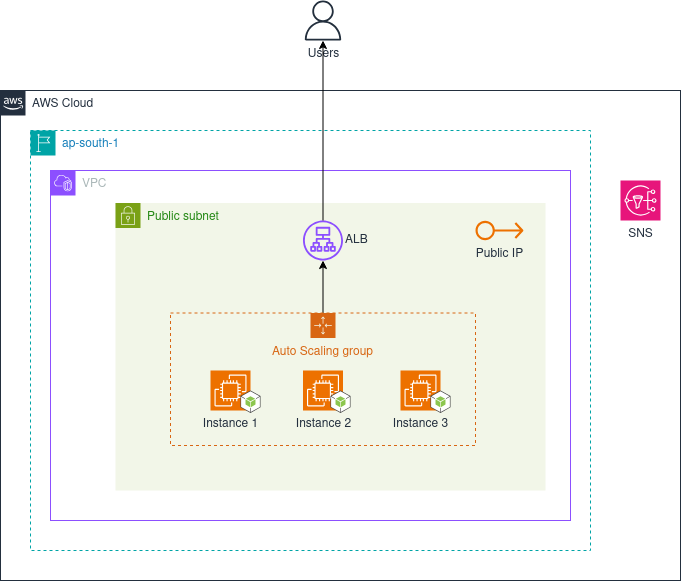

The diagram above was exported from draw.io. Its source (the exported page's mxGraphModel, read from the mxfile embedded in the PNG):
<mxGraphModel dx="1138" dy="599" grid="1" gridSize="10" guides="1" tooltips="1" connect="1" arrows="1" fold="1" page="1" pageScale="1" pageWidth="850" pageHeight="1100" math="0" shadow="0">
  <root>
    <mxCell id="0" />
    <mxCell id="1" parent="0" />
    <mxCell id="QSUsNkZV7viXghSszxAO-1" value="AWS Cloud" style="points=[[0,0],[0.25,0],[0.5,0],[0.75,0],[1,0],[1,0.25],[1,0.5],[1,0.75],[1,1],[0.75,1],[0.5,1],[0.25,1],[0,1],[0,0.75],[0,0.5],[0,0.25]];outlineConnect=0;gradientColor=none;html=1;whiteSpace=wrap;fontSize=12;fontStyle=0;container=1;pointerEvents=0;collapsible=0;recursiveResize=0;shape=mxgraph.aws4.group;grIcon=mxgraph.aws4.group_aws_cloud_alt;strokeColor=#232F3E;fillColor=none;verticalAlign=top;align=left;spacingLeft=30;fontColor=#232F3E;dashed=0;" vertex="1" parent="1">
      <mxGeometry x="140" y="210" width="680" height="490" as="geometry" />
    </mxCell>
    <mxCell id="QSUsNkZV7viXghSszxAO-2" value="ap-south-1" style="points=[[0,0],[0.25,0],[0.5,0],[0.75,0],[1,0],[1,0.25],[1,0.5],[1,0.75],[1,1],[0.75,1],[0.5,1],[0.25,1],[0,1],[0,0.75],[0,0.5],[0,0.25]];outlineConnect=0;gradientColor=none;html=1;whiteSpace=wrap;fontSize=12;fontStyle=0;container=1;pointerEvents=0;collapsible=0;recursiveResize=0;shape=mxgraph.aws4.group;grIcon=mxgraph.aws4.group_region;strokeColor=#00A4A6;fillColor=none;verticalAlign=top;align=left;spacingLeft=30;fontColor=#147EBA;dashed=1;" vertex="1" parent="QSUsNkZV7viXghSszxAO-1">
      <mxGeometry x="30" y="40" width="560" height="420" as="geometry" />
    </mxCell>
    <mxCell id="QSUsNkZV7viXghSszxAO-3" value="VPC" style="points=[[0,0],[0.25,0],[0.5,0],[0.75,0],[1,0],[1,0.25],[1,0.5],[1,0.75],[1,1],[0.75,1],[0.5,1],[0.25,1],[0,1],[0,0.75],[0,0.5],[0,0.25]];outlineConnect=0;gradientColor=none;html=1;whiteSpace=wrap;fontSize=12;fontStyle=0;container=1;pointerEvents=0;collapsible=0;recursiveResize=0;shape=mxgraph.aws4.group;grIcon=mxgraph.aws4.group_vpc2;strokeColor=#8C4FFF;fillColor=none;verticalAlign=top;align=left;spacingLeft=30;fontColor=#AAB7B8;dashed=0;" vertex="1" parent="QSUsNkZV7viXghSszxAO-2">
      <mxGeometry x="20" y="40" width="520" height="350" as="geometry" />
    </mxCell>
    <mxCell id="QSUsNkZV7viXghSszxAO-4" value="Public subnet" style="points=[[0,0],[0.25,0],[0.5,0],[0.75,0],[1,0],[1,0.25],[1,0.5],[1,0.75],[1,1],[0.75,1],[0.5,1],[0.25,1],[0,1],[0,0.75],[0,0.5],[0,0.25]];outlineConnect=0;gradientColor=none;html=1;whiteSpace=wrap;fontSize=12;fontStyle=0;container=1;pointerEvents=0;collapsible=0;recursiveResize=0;shape=mxgraph.aws4.group;grIcon=mxgraph.aws4.group_security_group;grStroke=0;strokeColor=#7AA116;fillColor=#F2F6E8;verticalAlign=top;align=left;spacingLeft=30;fontColor=#248814;dashed=0;" vertex="1" parent="QSUsNkZV7viXghSszxAO-3">
      <mxGeometry x="65" y="32.5" width="430" height="287.5" as="geometry" />
    </mxCell>
    <mxCell id="QSUsNkZV7viXghSszxAO-8" value="ALB" style="sketch=0;outlineConnect=0;fontColor=#232F3E;gradientColor=none;fillColor=#8C4FFF;strokeColor=none;dashed=0;verticalLabelPosition=middle;verticalAlign=middle;align=left;html=1;fontSize=12;fontStyle=0;aspect=fixed;pointerEvents=1;shape=mxgraph.aws4.application_load_balancer;labelPosition=right;" vertex="1" parent="QSUsNkZV7viXghSszxAO-4">
      <mxGeometry x="187.5" y="17.5" width="40" height="40" as="geometry" />
    </mxCell>
    <mxCell id="QSUsNkZV7viXghSszxAO-19" style="edgeStyle=orthogonalEdgeStyle;rounded=0;orthogonalLoop=1;jettySize=auto;html=1;" edge="1" parent="QSUsNkZV7viXghSszxAO-4" source="QSUsNkZV7viXghSszxAO-9" target="QSUsNkZV7viXghSszxAO-8">
      <mxGeometry relative="1" as="geometry" />
    </mxCell>
    <mxCell id="QSUsNkZV7viXghSszxAO-9" value="Auto Scaling group" style="points=[[0,0],[0.25,0],[0.5,0],[0.75,0],[1,0],[1,0.25],[1,0.5],[1,0.75],[1,1],[0.75,1],[0.5,1],[0.25,1],[0,1],[0,0.75],[0,0.5],[0,0.25]];outlineConnect=0;gradientColor=none;html=1;whiteSpace=wrap;fontSize=12;fontStyle=0;container=1;pointerEvents=0;collapsible=0;recursiveResize=0;shape=mxgraph.aws4.groupCenter;grIcon=mxgraph.aws4.group_auto_scaling_group;grStroke=1;strokeColor=#D86613;fillColor=none;verticalAlign=top;align=center;fontColor=#D86613;dashed=1;spacingTop=25;" vertex="1" parent="QSUsNkZV7viXghSszxAO-4">
      <mxGeometry x="55" y="110" width="305" height="132.5" as="geometry" />
    </mxCell>
    <mxCell id="QSUsNkZV7viXghSszxAO-10" value="Instance 1" style="sketch=0;points=[[0,0,0],[0.25,0,0],[0.5,0,0],[0.75,0,0],[1,0,0],[0,1,0],[0.25,1,0],[0.5,1,0],[0.75,1,0],[1,1,0],[0,0.25,0],[0,0.5,0],[0,0.75,0],[1,0.25,0],[1,0.5,0],[1,0.75,0]];outlineConnect=0;fontColor=#232F3E;fillColor=#ED7100;strokeColor=#ffffff;dashed=0;verticalLabelPosition=bottom;verticalAlign=top;align=center;html=1;fontSize=12;fontStyle=0;aspect=fixed;shape=mxgraph.aws4.resourceIcon;resIcon=mxgraph.aws4.ec2;" vertex="1" parent="QSUsNkZV7viXghSszxAO-9">
      <mxGeometry x="40" y="57.5" width="40" height="40" as="geometry" />
    </mxCell>
    <mxCell id="QSUsNkZV7viXghSszxAO-11" value="Instance 2" style="sketch=0;points=[[0,0,0],[0.25,0,0],[0.5,0,0],[0.75,0,0],[1,0,0],[0,1,0],[0.25,1,0],[0.5,1,0],[0.75,1,0],[1,1,0],[0,0.25,0],[0,0.5,0],[0,0.75,0],[1,0.25,0],[1,0.5,0],[1,0.75,0]];outlineConnect=0;fontColor=#232F3E;fillColor=#ED7100;strokeColor=#ffffff;dashed=0;verticalLabelPosition=bottom;verticalAlign=top;align=center;html=1;fontSize=12;fontStyle=0;aspect=fixed;shape=mxgraph.aws4.resourceIcon;resIcon=mxgraph.aws4.ec2;" vertex="1" parent="QSUsNkZV7viXghSszxAO-9">
      <mxGeometry x="132.5" y="57.5" width="40" height="40" as="geometry" />
    </mxCell>
    <mxCell id="QSUsNkZV7viXghSszxAO-12" value="&lt;div&gt;Instance 3&lt;/div&gt;&lt;div&gt;&lt;br&gt;&lt;/div&gt;" style="sketch=0;points=[[0,0,0],[0.25,0,0],[0.5,0,0],[0.75,0,0],[1,0,0],[0,1,0],[0.25,1,0],[0.5,1,0],[0.75,1,0],[1,1,0],[0,0.25,0],[0,0.5,0],[0,0.75,0],[1,0.25,0],[1,0.5,0],[1,0.75,0]];outlineConnect=0;fontColor=#232F3E;fillColor=#ED7100;strokeColor=#ffffff;dashed=0;verticalLabelPosition=bottom;verticalAlign=top;align=center;html=1;fontSize=12;fontStyle=0;aspect=fixed;shape=mxgraph.aws4.resourceIcon;resIcon=mxgraph.aws4.ec2;" vertex="1" parent="QSUsNkZV7viXghSszxAO-9">
      <mxGeometry x="230" y="57.5" width="40" height="40" as="geometry" />
    </mxCell>
    <mxCell id="QSUsNkZV7viXghSszxAO-22" value="" style="outlineConnect=0;dashed=0;verticalLabelPosition=bottom;verticalAlign=top;align=center;html=1;shape=mxgraph.aws3.android;fillColor=#8CC64F;gradientColor=none;" vertex="1" parent="QSUsNkZV7viXghSszxAO-9">
      <mxGeometry x="260" y="77.5" width="20" height="22.5" as="geometry" />
    </mxCell>
    <mxCell id="QSUsNkZV7viXghSszxAO-23" value="" style="outlineConnect=0;dashed=0;verticalLabelPosition=bottom;verticalAlign=top;align=center;html=1;shape=mxgraph.aws3.android;fillColor=#8CC64F;gradientColor=none;" vertex="1" parent="QSUsNkZV7viXghSszxAO-9">
      <mxGeometry x="70" y="77.5" width="20" height="22.5" as="geometry" />
    </mxCell>
    <mxCell id="QSUsNkZV7viXghSszxAO-24" value="" style="outlineConnect=0;dashed=0;verticalLabelPosition=bottom;verticalAlign=top;align=center;html=1;shape=mxgraph.aws3.android;fillColor=#8CC64F;gradientColor=none;" vertex="1" parent="QSUsNkZV7viXghSszxAO-9">
      <mxGeometry x="160" y="77.5" width="20" height="22.5" as="geometry" />
    </mxCell>
    <mxCell id="QSUsNkZV7viXghSszxAO-18" value="Public IP" style="sketch=0;outlineConnect=0;fontColor=#232F3E;gradientColor=none;fillColor=#ED7100;strokeColor=none;dashed=0;verticalLabelPosition=bottom;verticalAlign=top;align=center;html=1;fontSize=12;fontStyle=0;aspect=fixed;pointerEvents=1;shape=mxgraph.aws4.elastic_ip_address;" vertex="1" parent="QSUsNkZV7viXghSszxAO-4">
      <mxGeometry x="360" y="17.5" width="48" height="20" as="geometry" />
    </mxCell>
    <mxCell id="QSUsNkZV7viXghSszxAO-21" value="SNS" style="sketch=0;points=[[0,0,0],[0.25,0,0],[0.5,0,0],[0.75,0,0],[1,0,0],[0,1,0],[0.25,1,0],[0.5,1,0],[0.75,1,0],[1,1,0],[0,0.25,0],[0,0.5,0],[0,0.75,0],[1,0.25,0],[1,0.5,0],[1,0.75,0]];outlineConnect=0;fontColor=#232F3E;fillColor=#E7157B;strokeColor=#ffffff;dashed=0;verticalLabelPosition=bottom;verticalAlign=top;align=center;html=1;fontSize=12;fontStyle=0;aspect=fixed;shape=mxgraph.aws4.resourceIcon;resIcon=mxgraph.aws4.sns;" vertex="1" parent="QSUsNkZV7viXghSszxAO-1">
      <mxGeometry x="620" y="90" width="40" height="40" as="geometry" />
    </mxCell>
    <mxCell id="QSUsNkZV7viXghSszxAO-6" value="&lt;div&gt;Users&lt;/div&gt;" style="sketch=0;outlineConnect=0;fontColor=#232F3E;gradientColor=none;fillColor=#232F3D;strokeColor=none;dashed=0;verticalLabelPosition=bottom;verticalAlign=top;align=center;html=1;fontSize=12;fontStyle=0;aspect=fixed;pointerEvents=1;shape=mxgraph.aws4.user;" vertex="1" parent="1">
      <mxGeometry x="442.5" y="120" width="40" height="40" as="geometry" />
    </mxCell>
    <mxCell id="QSUsNkZV7viXghSszxAO-20" style="edgeStyle=orthogonalEdgeStyle;rounded=0;orthogonalLoop=1;jettySize=auto;html=1;" edge="1" parent="1" source="QSUsNkZV7viXghSszxAO-8" target="QSUsNkZV7viXghSszxAO-6">
      <mxGeometry relative="1" as="geometry" />
    </mxCell>
  </root>
</mxGraphModel>